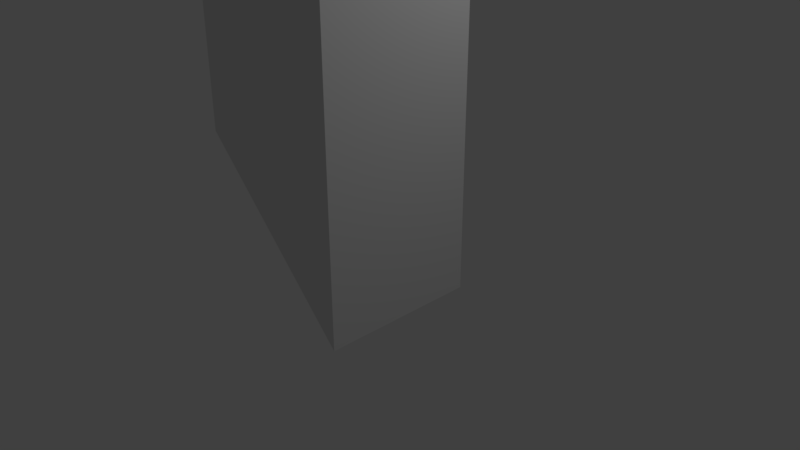 # Source: Model.blend  (saved by Blender 2.79.0; exported with 4.5.12 LTS)
import bpy
from mathutils import Matrix  # noqa: F401  (used for matrix-valued properties, if any)

bpy.ops.wm.read_factory_settings(use_empty=True)
scene = bpy.context.scene
scene.name = 'Scene'

# ---- collections
col_collection_1 = bpy.data.collections.new('Collection 1'); scene.collection.children.link(col_collection_1)

# ---- world
world_world = bpy.data.worlds.new('World'); scene.world = world_world
world_world.color = (0.05088, 0.05088, 0.05088)
world_world.use_sun_shadow = False
world_world.sun_shadow_jitter_overblur = 0.0
world_world.cycles.sampling_method = 'MANUAL'

# ---- cameras
cam_camera = bpy.data.cameras.new('Camera')
cam_camera.clip_end = 100.0
cam_camera.lens = 35.0
cam_camera.sensor_width = 32.0
cam_camera.sensor_height = 18.0
cam_camera.ortho_scale = 7.314
cam_camera.dof.focus_distance = 0.0
cam_camera.dof.aperture_fstop = 128.0

# ---- lights
light_lamp = bpy.data.lights.new('Lamp', 'POINT')
light_lamp.transmission_factor = 0.0
light_lamp.cutoff_distance = 30.0
light_lamp.energy = 100.0
light_lamp.shadow_buffer_clip_start = 1.001
light_lamp.shadow_soft_size = 0.1
light_lamp.shadow_maximum_resolution = 0.006
light_lamp.use_absolute_resolution = True

# ---- meshes
me_cube_002 = bpy.data.meshes.new('Cube.002')
me_cube_002.from_pydata([(-2.007, -1.054, 5.999), (-2.007, 0.9462, 5.999), (-0.001758, 0.9376, 0.002682), (-0.001758, -1.062, 0.002681), (-2.007, 0.9376, 2.005), (-2.007, 0.9376, 4.005), (-2.007, -1.062, 2.005), (-2.007, -1.062, 4.005), (-0.007313, 0.9376, 2.005), (-0.007314, 0.9376, 4.005), (-0.007313, -1.062, 2.005), (-0.007314, -1.062, 4.005)], [], [(7, 0, 1, 5), (0, 7, 11), (1, 0, 11, 9), (5, 1, 9), (4, 8, 2), (6, 4, 2, 3), (10, 6, 3), (10, 3, 2, 8), (4, 5, 7, 6), (6, 7, 11, 10), (10, 11, 9, 8), (8, 9, 5, 4), (6, 10, 8, 4), (11, 7, 5, 9)])
me_cube_002.use_remesh_preserve_volume = False
me_cube_002.use_remesh_preserve_attributes = False
me_cube_002.use_mirror_vertex_groups = False
me_cube_002.update()

# ---- objects
ob_cube_002 = bpy.data.objects.new('Cube.002', me_cube_002)
ob_lamp = bpy.data.objects.new('Lamp', light_lamp)
ob_camera = bpy.data.objects.new('Camera', cam_camera)

# ---- transforms, parenting, visibility, modifiers, constraints
ob_cube_002.location = (1.239, -0.6677, -0.1271)
ob_cube_002.rotation_euler = (3.142, 1.192e-07, 0.0)
ob_cube_002.scale = (1.0, 1.0, -1.0)
ob_cube_002.lineart.crease_threshold = 0.0
ob_lamp.location = (4.076, 1.005, 5.904)
ob_lamp.rotation_euler = (0.6503, 0.05522, 1.866)
ob_lamp.lock_rotations_4d = False
ob_lamp.empty_display_type = 'ARROWS'
ob_lamp.color = (0.0, 0.0, 0.0, 0.0)
ob_lamp.lineart.crease_threshold = 0.0
ob_camera.location = (7.481, -6.508, 5.344)
ob_camera.rotation_euler = (1.109, 0.0, 0.8149)
ob_camera.lock_rotations_4d = False
ob_camera.empty_display_type = 'ARROWS'
ob_camera.color = (0.0, 0.0, 0.0, 0.0)
ob_camera.display_type = 'WIRE'
ob_camera.lineart.crease_threshold = 0.0

# ---- collection membership
col_collection_1.objects.link(ob_cube_002)
col_collection_1.objects.link(ob_lamp)
col_collection_1.objects.link(ob_camera)

# ---- scene / render settings (as saved in the file)
scene.camera = ob_camera
scene.frame_start = 1; scene.frame_end = 250; scene.frame_set(1)
scene.render.engine = 'BLENDER_EEVEE_NEXT'
scene.render.resolution_percentage = 50
scene.render.dither_intensity = 0.0
scene.cycles.use_denoising = False
scene.cycles.samples = 128
scene.cycles.sampling_pattern = 'TABULATED_SOBOL'
scene.cycles.use_adaptive_sampling = False
scene.cycles.use_light_tree = False
scene.cycles.blur_glossy = 0.0
scene.cycles.sample_clamp_indirect = 0.0
scene.view_settings.view_transform = 'Standard'
bpy.context.view_layer.update()
